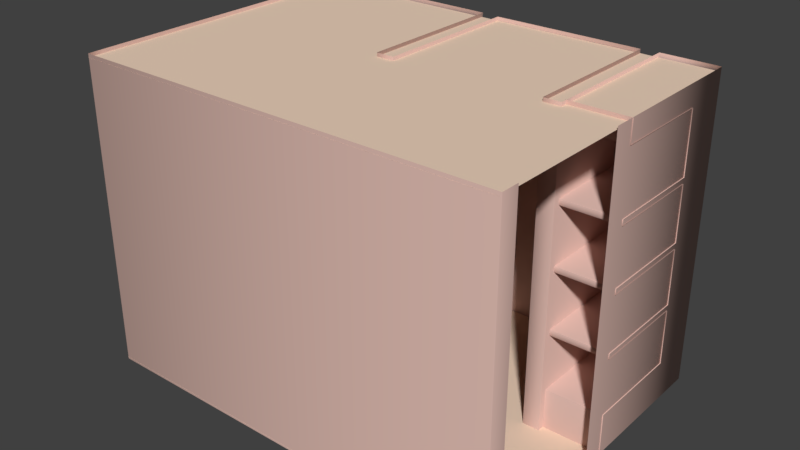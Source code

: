 # Source: BathroomWalls.blend  (saved by Blender 2.78.0; exported with 4.5.12 LTS)
import bpy
from mathutils import Matrix  # noqa: F401  (used for matrix-valued properties, if any)

bpy.ops.wm.read_factory_settings(use_empty=True)
scene = bpy.context.scene
scene.name = 'Scene'

# ---- collections
col_collection_1 = bpy.data.collections.new('Collection 1'); scene.collection.children.link(col_collection_1)

# ---- materials (node trees are filled in below, after node groups)
mat_walls = bpy.data.materials.new('Walls')
mat_walls.alpha_threshold = 0.0
mat_walls.use_transparent_shadow = False
mat_walls.diffuse_color = (0.7106, 0.4808, 0.4219, 1.0)
mat_walls.roughness = 0.5
mat_walls.specular_intensity = 0.8421
mat_floorceiling = bpy.data.materials.new('FloorCeiling')
mat_floorceiling.alpha_threshold = 0.0
mat_floorceiling.use_transparent_shadow = False
mat_floorceiling.diffuse_color = (0.8689, 0.6646, 0.5144, 1.0)
mat_floorceiling.roughness = 0.5
mat_floorceiling.specular_intensity = 0.8421

# ---- material node trees

# ---- world
world_world = bpy.data.worlds.new('World'); scene.world = world_world
world_world.color = (0.05088, 0.05088, 0.05088)
world_world.use_sun_shadow = False
world_world.sun_shadow_jitter_overblur = 0.0
world_world.cycles.sampling_method = 'MANUAL'

# ---- meshes
me_cube_002 = bpy.data.meshes.new('Cube.002')
me_cube_002.from_pydata([(1.195, -0.9116, -0.01), (1.195, -0.9116, 4.067), (1.969, -0.9116, -0.01), (1.969, -0.9116, 4.067), (1.195, 0.4074, 3.774), (1.195, 0.4044, 3.777), (1.195, -0.9086, 3.777), (1.195, -0.9116, 3.78), (1.969, 0.4044, 3.777), (1.969, 0.4074, 3.774), (1.969, -0.9116, 3.78), (1.969, -0.9086, 3.777), (1.195, 0.4044, 0.5421), (1.195, 0.4074, 0.545), (1.969, 0.4074, 0.545), (1.969, 0.4044, 0.5421), (1.195, -0.9116, 0.5391), (1.195, -0.9086, 0.5421), (1.969, -0.9086, 0.5421), (1.969, -0.9116, 0.5391), (1.195, -0.9116, 1.348), (1.195, -0.9086, 1.351), (1.195, -0.9116, 2.157), (1.195, -0.9086, 2.16), (1.195, -0.9116, 2.965), (1.195, -0.9086, 2.968), (1.969, -0.9086, 1.351), (1.969, -0.9116, 1.348), (1.969, -0.9086, 2.16), (1.969, -0.9116, 2.157), (1.969, -0.9086, 2.968), (1.969, -0.9116, 2.965), (1.195, 0.4044, 2.968), (1.195, 0.4074, 2.971), (1.195, 0.4044, 2.16), (1.195, 0.4074, 2.163), (1.195, 0.4044, 1.351), (1.195, 0.4074, 1.354), (1.969, 0.4074, 2.971), (1.969, 0.4044, 2.968), (1.969, 0.4074, 2.163), (1.969, 0.4044, 2.16), (1.969, 0.4074, 1.354), (1.969, 0.4044, 1.351), (1.195, -0.9086, 1.274), (1.195, -0.9116, 1.277), (1.195, -0.9086, 2.082), (1.195, -0.9116, 2.085), (1.195, -0.9086, 2.891), (1.195, -0.9116, 2.894), (1.969, -0.9116, 1.277), (1.969, -0.9086, 1.274), (1.969, -0.9116, 2.085), (1.969, -0.9086, 2.082), (1.969, -0.9116, 2.894), (1.969, -0.9086, 2.891), (1.195, 0.4074, 2.888), (1.195, 0.4044, 2.891), (1.195, 0.4074, 2.079), (1.195, 0.4044, 2.082), (1.195, 0.4074, 1.271), (1.195, 0.4044, 1.274), (1.969, 0.4044, 2.891), (1.969, 0.4074, 2.888), (1.969, 0.4044, 2.082), (1.969, 0.4074, 2.079), (1.969, 0.4044, 1.274), (1.969, 0.4074, 1.271)], [], [(36, 21, 26, 43), (14, 67, 60, 13), (37, 42, 65, 58), (35, 40, 63, 56), (61, 66, 51, 44), (32, 25, 30, 39), (15, 12, 17, 18), (34, 23, 28, 41), (27, 20, 45, 50), (29, 22, 47, 52), (31, 24, 49, 54), (9, 4, 33, 38), (57, 62, 55, 48), (59, 64, 53, 46), (16, 0, 2, 19), (1, 7, 10, 3), (8, 5, 4, 9), (6, 11, 10, 7), (14, 13, 12, 15), (16, 19, 18, 17), (24, 31, 30, 25), (22, 29, 28, 23), (20, 27, 26, 21), (42, 37, 36, 43), (40, 35, 34, 41), (38, 33, 32, 39), (48, 55, 54, 49), (46, 53, 52, 47), (44, 51, 50, 45), (66, 61, 60, 67), (64, 59, 58, 65), (62, 57, 56, 63), (8, 11, 6, 5)])
me_cube_002.polygons.foreach_set('use_smooth', [True] * 33)
_uv = me_cube_002.uv_layers.new(name='UVMap')
_uv.uv.foreach_set('vector', [2.322e-05, 0.3633, 2.316e-05, 0.2736, 0.7716, 0.2736, 0.7716, 0.3633, 0.7716, 0.1281, 0.7716, 0.1777, 2.316e-05, 0.1777, 2.31e-05, 0.1281, 2.322e-05, 0.3637, 0.7716, 0.3637, 0.7716, 0.4133, 2.325e-05, 0.4133, 2.328e-05, 0.5993, 0.7716, 0.5993, 0.7716, 0.6489, 2.331e-05, 0.6489, 2.316e-05, 0.1781, 0.7716, 0.1781, 0.7716, 0.2679, 2.316e-05, 0.2679, 2.322e-05, 0.8345, 2.328e-05, 0.7447, 0.7716, 0.7447, 0.7716, 0.8345, 0.7716, 0.1277, 2.31e-05, 0.1277, 2.299e-05, 0.03796, 0.7716, 0.03796, 2.328e-05, 0.5989, 2.328e-05, 0.5092, 0.7716, 0.5092, 0.7716, 0.5989, 0.7716, 0.2731, 2.316e-05, 0.2731, 2.316e-05, 0.2683, 0.7716, 0.2683, 0.7716, 0.5087, 2.328e-05, 0.5087, 2.33e-05, 0.5039, 0.7716, 0.5039, 0.7716, 0.7443, 2.328e-05, 0.7443, 2.33e-05, 0.7395, 0.7716, 0.7395, 0.7716, 0.8898, 2.319e-05, 0.8898, 2.322e-05, 0.8349, 0.7716, 0.8349, 2.331e-05, 0.6493, 0.7716, 0.6493, 0.7716, 0.7391, 2.331e-05, 0.7391, 2.325e-05, 0.4137, 0.7716, 0.4137, 0.7716, 0.5035, 2.33e-05, 0.5035, 2.299e-05, 0.03755, 2.299e-05, 2.299e-05, 0.7716, 2.299e-05, 0.7716, 0.03755, 2.305e-05, 1.0, 2.305e-05, 0.9803, 0.7716, 0.9803, 0.7716, 1.0, 0.7716, 0.8902, 2.319e-05, 0.8902, 2.319e-05, 0.8898, 0.7716, 0.8898, 2.305e-05, 0.9799, 0.7716, 0.9799, 0.7716, 0.9803, 2.305e-05, 0.9803, 0.7716, 0.1281, 2.31e-05, 0.1281, 2.31e-05, 0.1277, 0.7716, 0.1277, 2.299e-05, 0.03755, 0.7716, 0.03755, 0.7716, 0.03796, 2.299e-05, 0.03796, 2.328e-05, 0.7443, 0.7716, 0.7443, 0.7716, 0.7447, 2.328e-05, 0.7447, 2.328e-05, 0.5087, 0.7716, 0.5087, 0.7716, 0.5092, 2.328e-05, 0.5092, 2.316e-05, 0.2731, 0.7716, 0.2731, 0.7716, 0.2736, 2.316e-05, 0.2736, 0.7716, 0.3637, 2.322e-05, 0.3637, 2.322e-05, 0.3633, 0.7716, 0.3633, 0.7716, 0.5993, 2.328e-05, 0.5993, 2.328e-05, 0.5989, 0.7716, 0.5989, 0.7716, 0.8349, 2.322e-05, 0.8349, 2.322e-05, 0.8345, 0.7716, 0.8345, 2.331e-05, 0.7391, 0.7716, 0.7391, 0.7716, 0.7395, 2.33e-05, 0.7395, 2.33e-05, 0.5035, 0.7716, 0.5035, 0.7716, 0.5039, 2.33e-05, 0.5039, 2.316e-05, 0.2679, 0.7716, 0.2679, 0.7716, 0.2683, 2.316e-05, 0.2683, 0.7716, 0.1781, 2.316e-05, 0.1781, 2.316e-05, 0.1777, 0.7716, 0.1777, 0.7716, 0.4137, 2.325e-05, 0.4137, 2.325e-05, 0.4133, 0.7716, 0.4133, 0.7716, 0.6493, 2.331e-05, 0.6493, 2.331e-05, 0.6489, 0.7716, 0.6489, 0.7716, 0.8902, 0.7716, 0.9799, 2.305e-05, 0.9799, 2.319e-05, 0.8902])
me_cube_002.materials.append(mat_walls)
me_cube_002.use_remesh_preserve_volume = False
me_cube_002.use_remesh_preserve_attributes = False
me_cube_002.use_mirror_vertex_groups = False
me_cube_002.update()
me_cube_002.normals_split_custom_set([tuple(v) for v in zip(*[iter([0.0, -0.3827, 0.9239, 0.0, -0.3827, 0.9239, 0.0, -0.3827, 0.9239, 0.0, -0.3827, 0.9239, 0.0, -0.9239, 0.3827, 0.0, -0.9239, -0.3827, 0.0, -0.9239, -0.3827, 0.0, -0.9239, 0.3827, 0.0, -0.9239, 0.3827, 0.0, -0.9239, 0.3827, 0.0, -0.9239, -0.3827, 0.0, -0.9239, -0.3827, 0.0, -0.9239, 0.3827, 0.0, -0.9239, 0.3827, 0.0, -0.9239, -0.3827, 0.0, -0.9239, -0.3827, 0.0, -0.3827, -0.9239, 0.0, -0.3827, -0.9239, 0.0, -0.3827, -0.9239, 0.0, -0.3827, -0.9239, 0.0, -0.3827, 0.9239, 0.0, -0.3827, 0.9239, 0.0, -0.3827, 0.9239, 0.0, -0.3827, 0.9239, 0.0, -0.3827, 0.9239, 0.0, -0.3827, 0.9239, 0.0, -0.3827, 0.9239, 0.0, -0.3827, 0.9239, 0.0, -0.3827, 0.9239, 0.0, -0.3827, 0.9239, 0.0, -0.3827, 0.9239, 0.0, -0.3827, 0.9239, 0.0, -0.9239, 0.3827, 0.0, -0.9239, 0.3827, 0.0, -0.9239, -0.3827, 0.0, -0.9239, -0.3827, 0.0, -0.9239, 0.3827, 0.0, -0.9239, 0.3827, 0.0, -0.9239, -0.3827, 0.0, -0.9239, -0.3827, 0.0, -0.9239, 0.3827, 0.0, -0.9239, 0.3827, 0.0, -0.9239, -0.3827, 0.0, -0.9239, -0.3827, 0.0, -0.9239, -0.3827, 0.0, -0.9239, -0.3827, 0.0, -0.9239, 0.3827, 0.0, -0.9239, 0.3827, 0.0, -0.3827, -0.9239, 0.0, -0.3827, -0.9239, 0.0, -0.3827, -0.9239, 0.0, -0.3827, -0.9239, 0.0, -0.3827, -0.9239, 0.0, -0.3827, -0.9239, 0.0, -0.3827, -0.9239, 0.0, -0.3827, -0.9239, 0.0, -0.9239, 0.3827, 0.0, -1.0, 2.808e-07, 0.0, -1.0, 2.808e-07, 0.0, -0.9239, 0.3827, 0.0, -1.0, 2.683e-07, 0.0, -0.9239, -0.3827, 0.0, -0.9239, -0.3827, 0.0, -1.0, 2.683e-07, 0.0, -0.3827, -0.9239, 0.0, -0.3827, -0.9239, 0.0, -0.9239, -0.3827, 0.0, -0.9239, -0.3827, 0.0, -0.3827, -0.9239, 0.0, -0.3827, -0.9239, 0.0, -0.9239, -0.3827, 0.0, -0.9239, -0.3827, 0.0, -0.9239, 0.3827, 0.0, -0.9239, 0.3827, 0.0, -0.3827, 0.9239, 0.0, -0.3827, 0.9239, 0.0, -0.9239, 0.3827, 0.0, -0.9239, 0.3827, 0.0, -0.3827, 0.9239, 0.0, -0.3827, 0.9239, 0.0, -0.9239, 0.3827, 0.0, -0.9239, 0.3827, 0.0, -0.3827, 0.9239, 0.0, -0.3827, 0.9239, 0.0, -0.9239, 0.3827, 0.0, -0.9239, 0.3827, 0.0, -0.3827, 0.9239, 0.0, -0.3827, 0.9239, 0.0, -0.9239, 0.3827, 0.0, -0.9239, 0.3827, 0.0, -0.3827, 0.9239, 0.0, -0.3827, 0.9239, 0.0, -0.9239, 0.3827, 0.0, -0.9239, 0.3827, 0.0, -0.3827, 0.9239, 0.0, -0.3827, 0.9239, 0.0, -0.9239, 0.3827, 0.0, -0.9239, 0.3827, 0.0, -0.3827, 0.9239, 0.0, -0.3827, 0.9239, 0.0, -0.9239, 0.3827, 0.0, -0.9239, 0.3827, 0.0, -0.3827, 0.9239, 0.0, -0.3827, 0.9239, 0.0, -0.3827, -0.9239, 0.0, -0.3827, -0.9239, 0.0, -0.9239, -0.3827, 0.0, -0.9239, -0.3827, 0.0, -0.3827, -0.9239, 0.0, -0.3827, -0.9239, 0.0, -0.9239, -0.3827, 0.0, -0.9239, -0.3827, 0.0, -0.3827, -0.9239, 0.0, -0.3827, -0.9239, 0.0, -0.9239, -0.3827, 0.0, -0.9239, -0.3827, 0.0, -0.3827, -0.9239, 0.0, -0.3827, -0.9239, 0.0, -0.9239, -0.3827, 0.0, -0.9239, -0.3827, 0.0, -0.3827, -0.9239, 0.0, -0.3827, -0.9239, 0.0, -0.9239, -0.3827, 0.0, -0.9239, -0.3827, 0.0, -0.3827, -0.9239, 0.0, -0.3827, -0.9239, 0.0, -0.9239, -0.3827, 0.0, -0.9239, -0.3827, 0.0, -0.3827, -0.9239, 0.0, -0.3827, -0.9239, 0.0, -0.3827, -0.9239, 0.0, -0.3827, -0.9239])] * 3)])
me_cube_001 = bpy.data.meshes.new('Cube.001')
me_cube_001.from_pydata([(1.21, 1.024, -0.01), (1.21, 1.024, 4.067), (1.959, 1.024, -0.01), (1.959, 1.024, 4.067), (1.959, -1.195, 4.067), (1.959, -1.195, -0.01), (1.959, -2.849, -0.01), (1.959, -2.849, 4.067), (-3.679, -2.89, -0.01), (-3.679, -2.89, 4.067), (-3.679, -1.484, -0.01), (-3.679, -1.484, 4.067), (-3.679, -2.89, 3.56), (-3.679, -1.484, 3.56), (-3.679, -2.89, 1.937), (-3.679, -1.484, 1.937), (0.9906, -1.0, -0.01), (0.9861, -0.9954, -0.01), (0.9861, -0.9954, 4.067), (0.9906, -1.0, 4.067), (0.9861, 0.9988, -0.01), (0.9815, 1.003, -0.01), (0.9815, 1.003, 4.067), (0.9861, 0.9988, 4.067), (1.21, -0.9954, -0.01), (1.206, -1.0, -0.01), (1.206, -1.0, 4.067), (1.21, -0.9954, 4.067), (-0.9819, 1.003, -0.01), (-0.9864, 0.9988, -0.01), (-0.9864, -0.9954, -0.01), (-0.991, -1.0, -0.01), (-0.991, -1.0, 4.067), (-0.9864, -0.9954, 4.067), (-0.9864, 0.9988, 4.067), (-0.9819, 1.003, 4.067), (-1.223, 1.019, -0.01), (-1.227, 1.024, -0.01), (-1.218, -1.0, -0.01), (-1.223, -0.9954, -0.01), (-1.223, -0.9954, 4.067), (-1.218, -1.0, 4.067), (-1.227, 1.024, 4.067), (-1.223, 1.019, 4.067), (-3.675, 1.024, -0.01), (-3.679, 1.019, -0.01), (-3.679, 1.019, 4.067), (-3.675, 1.024, 4.067), (1.955, -3.091, -0.01), (1.959, -3.087, -0.01), (1.959, -3.087, 4.067), (1.955, -3.091, 4.067), (-3.679, -3.087, -0.01), (-3.675, -3.091, -0.01), (-3.675, -3.091, 4.067), (-3.679, -3.087, 4.067)], [], [(20, 17, 18, 23), (31, 32, 41, 38), (45, 46, 11, 13, 15, 10), (37, 42, 47, 44), (22, 35, 28, 21), (29, 34, 33, 30), (1, 27, 24, 0), (39, 40, 43, 36), (1, 0, 2, 3), (48, 53, 54, 51), (8, 14, 12, 9, 55, 52), (3, 2, 5, 4), (13, 11, 9, 12), (7, 6, 49, 50), (10, 15, 14, 8), (20, 23, 22, 21), (24, 27, 26, 25), (18, 17, 16, 19), (28, 35, 34, 29), (32, 31, 30, 33), (38, 41, 40, 39), (42, 37, 36, 43), (46, 45, 44, 47), (50, 49, 48, 51), (54, 53, 52, 55), (16, 25, 26, 19)])
me_cube_001.polygons.foreach_set('use_smooth', [True] * 26)
_uv = me_cube_001.uv_layers.new(name='UVMap')
_uv.uv.foreach_set('vector', [0.1632, 0.7228, 0.1643, 0.7989, 0.008537, 0.8011, 0.007502, 0.7249, 0.1611, 0.5696, 0.005422, 0.5717, 0.005311, 0.5635, 0.161, 0.5614, 0.1587, 0.39, 0.002979, 0.3921, 4.085e-05, 0.2969, 0.02654, 0.295, 0.08195, 0.2927, 0.1589, 0.2939, 0.16, 0.4838, 0.004256, 0.4859, 0.002986, 0.3924, 0.1587, 0.3903, 0.007497, 0.7245, 0.006466, 0.6486, 0.1622, 0.6465, 0.1632, 0.7224, 0.1622, 0.6461, 0.006461, 0.6483, 0.005427, 0.5721, 0.1612, 0.57, 0.009699, 0.8866, 0.008651, 0.8095, 0.1644, 0.8074, 0.1654, 0.8845, 0.161, 0.5611, 0.005306, 0.5632, 0.004261, 0.4863, 0.16, 0.4841, 0.009699, 0.8866, 0.1654, 0.8845, 0.1658, 0.9131, 0.01009, 0.9152, 0.1667, 0.01292, 0.1606, 0.2322, 0.001832, 0.2278, 0.007913, 0.00852, 0.1605, 0.2391, 0.0846, 0.2371, 0.02297, 0.2355, 0.001625, 0.2352, 0.001822, 0.2281, 0.1606, 0.2325, 0.01009, 0.9152, 0.1658, 0.9131, 0.167, 0.9978, 0.01124, 1.0, 0.02654, 0.295, 4.085e-05, 0.2969, 0.001625, 0.2352, 0.02297, 0.2355, 0.008149, 4.085e-05, 0.167, 0.004446, 0.1667, 0.01257, 0.007923, 0.008163, 0.1589, 0.2939, 0.08195, 0.2927, 0.0846, 0.2371, 0.1605, 0.2391, 0.1632, 0.7228, 0.007502, 0.7249, 0.007497, 0.7245, 0.1632, 0.7224, 0.1644, 0.8074, 0.008651, 0.8095, 0.008646, 0.8091, 0.1644, 0.807, 0.008537, 0.8011, 0.1643, 0.7989, 0.1643, 0.7993, 0.008541, 0.8014, 0.1622, 0.6465, 0.006466, 0.6486, 0.006461, 0.6483, 0.1622, 0.6461, 0.005422, 0.5717, 0.1611, 0.5696, 0.1612, 0.57, 0.005427, 0.5721, 0.161, 0.5614, 0.005311, 0.5635, 0.005306, 0.5632, 0.161, 0.5611, 0.004256, 0.4859, 0.16, 0.4838, 0.16, 0.4841, 0.004261, 0.4863, 0.002979, 0.3921, 0.1587, 0.39, 0.1587, 0.3903, 0.002986, 0.3924, 0.007923, 0.008163, 0.1667, 0.01257, 0.1667, 0.01292, 0.007913, 0.00852, 0.001832, 0.2278, 0.1606, 0.2322, 0.1606, 0.2325, 0.001822, 0.2281, 0.1643, 0.7993, 0.1644, 0.807, 0.008646, 0.8091, 0.008541, 0.8014])
me_cube_001.materials.append(mat_walls)
me_cube_001.materials.append(mat_floorceiling)
me_cube_001.use_remesh_preserve_volume = False
me_cube_001.use_remesh_preserve_attributes = False
me_cube_001.use_mirror_vertex_groups = False
me_cube_001.update()
me_cube_001.normals_split_custom_set([tuple(v) for v in zip(*[iter([-0.9251, -0.3798, 6.717e-08, -0.9251, -0.3798, 4.798e-08, -0.9251, -0.3798, 4.798e-08, -0.9251, -0.3798, 6.717e-08, 0.3856, -0.9227, 1.179e-07, 0.3856, -0.9227, 1.179e-07, -0.3827, -0.9239, 1.174e-07, -0.3827, -0.9239, 1.174e-07, 0.9239, -0.3827, 6.684e-08, 0.9239, -0.3827, 6.684e-08, 1.0, -8.359e-08, 0.0, 1.0, -5.573e-08, 0.0, 1.0, 0.0, 0.0, 1.0, 0.0, 0.0, -0.3827, -0.9239, 1.703e-07, -0.3827, -0.9239, 1.703e-07, 0.3827, -0.9239, 1.703e-07, 0.3827, -0.9239, 1.703e-07, -0.3856, -0.9227, 1.561e-07, 0.3856, -0.9227, 1.561e-07, 0.3856, -0.9227, 1.561e-07, -0.3856, -0.9227, 1.561e-07, 0.9251, -0.3798, 6.717e-08, 0.9251, -0.3798, 6.717e-08, 0.9251, -0.3798, 4.798e-08, 0.9251, -0.3798, 4.798e-08, 0.7071, -0.7071, 1.242e-07, 0.9239, -0.3827, 4.774e-08, 0.9239, -0.3827, 4.774e-08, 0.7071, -0.7071, 1.242e-07, -0.9239, -0.3827, 4.774e-08, -0.9239, -0.3827, 4.774e-08, -0.9239, -0.3827, 6.684e-08, -0.9239, -0.3827, 6.684e-08, 0.7071, -0.7071, 1.242e-07, 0.7071, -0.7071, 1.242e-07, -0.7071, -0.7071, 1.242e-07, -0.7071, -0.7071, 1.242e-07, -0.3827, 0.9239, -1.472e-07, 0.3827, 0.9239, -1.472e-07, 0.3827, 0.9239, -1.472e-07, -0.3827, 0.9239, -1.472e-07, 1.0, 5.945e-07, 0.0, 1.0, 7.926e-07, 0.0, 1.0, 7.369e-07, 0.0, 1.0, 5.109e-07, 0.0, 0.9239, 0.3827, -5.729e-08, 0.9239, 0.3827, -5.729e-08, -0.7071, -0.7071, 1.242e-07, -0.7071, -0.7071, 1.242e-07, -1.0, -5.27e-08, 0.0, -1.0, -5.27e-08, 0.0, 1.0, -5.573e-08, 0.0, 1.0, -8.359e-08, 0.0, 1.0, 5.109e-07, 0.0, 1.0, 7.369e-07, 0.0, -1.0, 0.0, 0.0, -1.0, 0.0, 0.0, -0.9239, 0.3827, -5.729e-08, -0.9239, 0.3827, -5.729e-08, 1.0, 0.0, 0.0, 1.0, 0.0, 0.0, 1.0, 7.926e-07, 0.0, 1.0, 5.945e-07, 0.0, -0.9251, -0.3798, 6.717e-08, -0.9251, -0.3798, 6.717e-08, -0.3856, -0.9227, 1.561e-07, -0.3856, -0.9227, 1.561e-07, 0.9239, -0.3827, 4.774e-08, 0.9239, -0.3827, 4.774e-08, 0.3827, -0.9239, 1.029e-07, 0.3827, -0.9239, 1.029e-07, -0.9251, -0.3798, 4.798e-08, -0.9251, -0.3798, 4.798e-08, -0.3856, -0.9227, 1.034e-07, -0.3856, -0.9227, 1.034e-07, 0.3856, -0.9227, 1.561e-07, 0.3856, -0.9227, 1.561e-07, 0.9251, -0.3798, 6.717e-08, 0.9251, -0.3798, 6.717e-08, 0.3856, -0.9227, 1.179e-07, 0.3856, -0.9227, 1.179e-07, 0.9251, -0.3798, 4.798e-08, 0.9251, -0.3798, 4.798e-08, -0.3827, -0.9239, 1.174e-07, -0.3827, -0.9239, 1.174e-07, -0.9239, -0.3827, 4.774e-08, -0.9239, -0.3827, 4.774e-08, -0.3827, -0.9239, 1.703e-07, -0.3827, -0.9239, 1.703e-07, -0.9239, -0.3827, 6.684e-08, -0.9239, -0.3827, 6.684e-08, 0.9239, -0.3827, 6.684e-08, 0.9239, -0.3827, 6.684e-08, 0.3827, -0.9239, 1.703e-07, 0.3827, -0.9239, 1.703e-07, -0.9239, 0.3827, -5.729e-08, -0.9239, 0.3827, -5.729e-08, -0.3827, 0.9239, -1.472e-07, -0.3827, 0.9239, -1.472e-07, 0.3827, 0.9239, -1.472e-07, 0.3827, 0.9239, -1.472e-07, 0.9239, 0.3827, -5.729e-08, 0.9239, 0.3827, -5.729e-08, -0.3856, -0.9227, 1.034e-07, 0.3827, -0.9239, 1.029e-07, 0.3827, -0.9239, 1.029e-07, -0.3856, -0.9227, 1.034e-07])] * 3)])
me_cube_006 = bpy.data.meshes.new('Cube.006')
me_cube_006.from_pydata([(1.942, 0.9989, 4.017), (-3.681, 0.9989, 4.02), (-3.681, -3.092, 4.02), (1.942, -3.092, 4.02), (1.942, 0.9989, 0.01206), (-3.681, 0.9989, 0.01534), (-3.681, -3.092, 0.01534), (1.942, -3.092, 0.01534)], [], [(1, 0, 3, 2), (5, 6, 7, 4)])
me_cube_006.polygons.foreach_set('use_smooth', [True] * 2)
_uv = me_cube_006.uv_layers.new(name='UVMap')
_uv.uv.foreach_set('vector', [0.4208, 9.88e-05, 0.4208, 0.579, 9.87e-05, 0.579, 9.89e-05, 9.87e-05, 0.4302, 0.4141, 0.4302, 0.006812, 0.9906, 0.006812, 0.9907, 0.4141])
me_cube_006.materials.append(mat_floorceiling)
me_cube_006.use_remesh_preserve_volume = False
me_cube_006.use_remesh_preserve_attributes = False
me_cube_006.use_mirror_vertex_groups = False
me_cube_006.update()
me_cube_006.normals_split_custom_set([tuple(v) for v in zip(*[iter([-0.0002915, -0.0004009, -1.0, -0.0002915, -0.0004009, -1.0, -0.0002915, -0.0004009, -1.0, -0.0002915, -0.0004009, -1.0, 0.0002915, 0.000401, 1.0, 0.0002915, 0.000401, 1.0, 0.0002915, 0.000401, 1.0, 0.0002915, 0.000401, 1.0])] * 3)])

# ---- objects
ob_bathroomshelf = bpy.data.objects.new('BathroomShelf', me_cube_002)
ob_walls = bpy.data.objects.new('Walls', me_cube_001)
ob_floorceiling = bpy.data.objects.new('FloorCeiling', me_cube_006)

# ---- transforms, parenting, visibility, modifiers, constraints
ob_bathroomshelf.location = (0.0, 0.0, 0.0)
ob_bathroomshelf.rotation_euler = (-1.629e-07, 0.0, 0.0)
ob_bathroomshelf.color = (0.8, 0.8, 0.8, 1.0)
ob_bathroomshelf.lineart.crease_threshold = 0.0
ob_walls.location = (0.0, 0.0, 0.0)
ob_walls.rotation_euler = (-1.629e-07, 0.0, 0.0)
ob_walls.color = (0.8, 0.8, 0.8, 1.0)
ob_walls.lineart.crease_threshold = 0.0
ob_floorceiling.location = (0.0, 0.0, 0.0)
ob_floorceiling.rotation_euler = (-1.629e-07, 0.0, 0.0)
ob_floorceiling.color = (0.8, 0.8, 0.8, 1.0)
ob_floorceiling.lineart.crease_threshold = 0.0

# ---- collection membership
col_collection_1.objects.link(ob_bathroomshelf)
col_collection_1.objects.link(ob_walls)
col_collection_1.objects.link(ob_floorceiling)

# ---- scene / render settings (as saved in the file)
scene.frame_start = 1; scene.frame_end = 250; scene.frame_set(3)
scene.render.engine = 'BLENDER_EEVEE_NEXT'
scene.render.resolution_percentage = 50
scene.render.dither_intensity = 0.0
scene.cycles.use_denoising = False
scene.cycles.samples = 128
scene.cycles.sampling_pattern = 'TABULATED_SOBOL'
scene.cycles.light_sampling_threshold = 0.0
scene.cycles.use_adaptive_sampling = False
scene.cycles.use_light_tree = False
scene.cycles.blur_glossy = 0.0
scene.cycles.sample_clamp_indirect = 0.0
scene.view_settings.view_transform = 'Standard'
bpy.context.view_layer.update()

# ---- added for rendering (the .blend has no active camera and no usable light): camera, sun
cam_auto = bpy.data.cameras.new('AutoCamera')
cam_auto.lens = 50.0
cam_auto.sensor_width = 36.0
cam_auto.clip_end = 1000.0
ob_auto_camera = bpy.data.objects.new('AutoCamera', cam_auto)
scene.collection.objects.link(ob_auto_camera)
ob_auto_camera.location = (6.63117, -10.0189, 8.01854)
ob_auto_camera.rotation_euler = (1.09748, -7.21219e-08, 0.694738)
scene.camera = ob_auto_camera
light_auto_sun = bpy.data.lights.new('AutoSun', 'SUN')
light_auto_sun.energy = 3.0
light_auto_sun.angle = 0.0523599
ob_auto_sun = bpy.data.objects.new('AutoSun', light_auto_sun)
scene.collection.objects.link(ob_auto_sun)
ob_auto_sun.rotation_euler = (0.872665, 0.174533, 0.523599)
bpy.context.view_layer.update()

